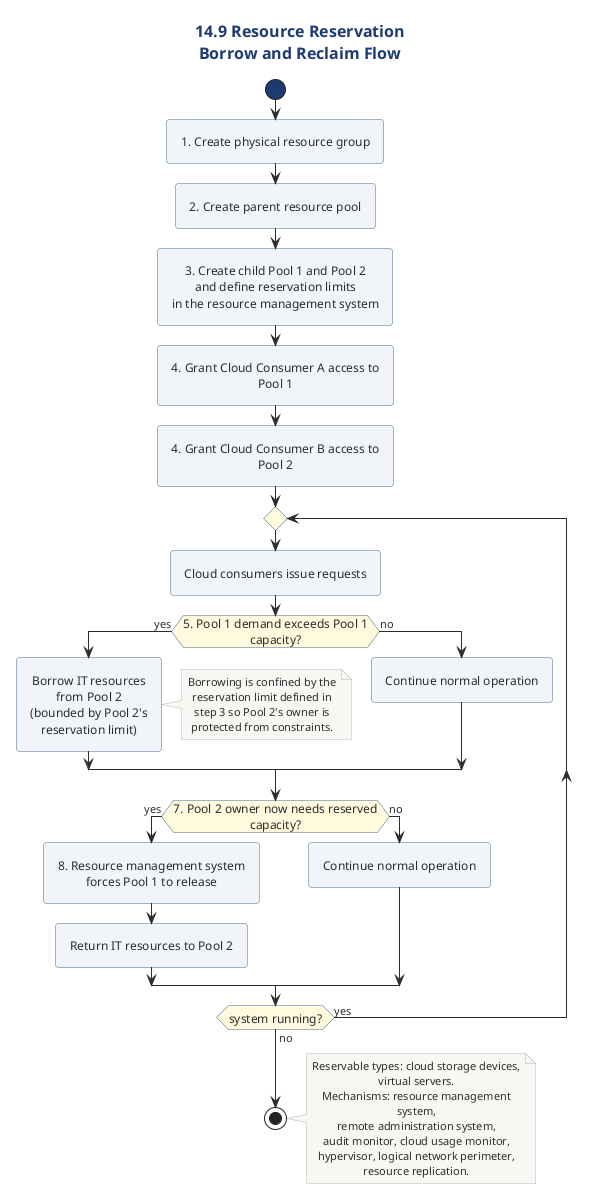

The diagram above was rendered by PlantUML. Its source (embedded in the PNG):
@startuml
' ============================================================
' Diagram   : Resource Reservation - Borrow & Release Flow
' Section   : 14.9 Resource Reservation Architecture
' Type      : Activity diagram
' Message   : The resource management system enforces per-pool
'             reservation limits, allowing controlled borrowing
'             and reclaiming reserved IT resources when their
'             owner needs them.
' ============================================================

!include ../../../../../../../tooling/styles/plantuml/behavioral/activity-diagram-style.iuml

title 14.9 Resource Reservation\nBorrow and Reclaim Flow

skinparam ActivityBackgroundColor #F0F4F8
skinparam ActivityBorderColor #4A6B8A
skinparam ActivityDiamondBackgroundColor #FFF8DC
skinparam ActivityDiamondBorderColor #4A6B8A

start
:1. Create physical resource group;
:2. Create parent resource pool;
:3. Create child Pool 1 and Pool 2\nand define reservation limits\nin the resource management system;
:4. Grant Cloud Consumer A access to Pool 1;
:4. Grant Cloud Consumer B access to Pool 2;

repeat
  :Cloud consumers issue requests;

  if (5. Pool 1 demand exceeds Pool 1 capacity?) then (yes)
    :Borrow IT resources\nfrom Pool 2\n(bounded by Pool 2's\nreservation limit);
    note right
      Borrowing is confined by the
      reservation limit defined in
      step 3 so Pool 2's owner is
      protected from constraints.
    end note
  else (no)
    :Continue normal operation;
  endif

  if (7. Pool 2 owner now needs reserved capacity?) then (yes)
    :8. Resource management system\nforces Pool 1 to release;
    :Return IT resources to Pool 2;
  else (no)
    :Continue normal operation;
  endif
repeat while (system running?) is (yes) not (no)
stop

note right
  Reservable types: cloud storage devices,
  virtual servers.
  Mechanisms: resource management system,
  remote administration system,
  audit monitor, cloud usage monitor,
  hypervisor, logical network perimeter,
  resource replication.
end note

@enduml